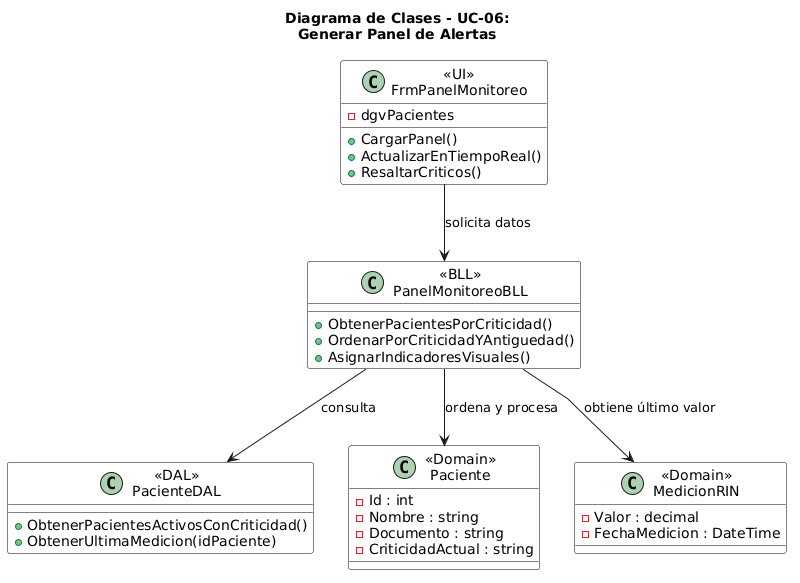

The diagram above was rendered by PlantUML. Its source (embedded in the PNG):
@startuml
title Diagrama de Clases - UC-06:\nGenerar Panel de Alertas
skinparam linetype polyline
skinparam class {
  BackgroundColor White
  BorderColor Black
  
}
top to bottom direction

class "«UI»\nFrmPanelMonitoreo" as UI {
  - dgvPacientes
  + CargarPanel()
  + ActualizarEnTiempoReal()
  + ResaltarCriticos()
}

class "«BLL»\nPanelMonitoreoBLL" as BLL {
  + ObtenerPacientesPorCriticidad()
  + OrdenarPorCriticidadYAntiguedad()
  + AsignarIndicadoresVisuales()
}

class "«DAL»\nPacienteDAL" as DAL {
  + ObtenerPacientesActivosConCriticidad()
  + ObtenerUltimaMedicion(idPaciente)
}

class "«Domain»\nPaciente" as PAC {
  - Id : int
  - Nombre : string
  - Documento : string
  - CriticidadActual : string
}

class "«Domain»\nMedicionRIN" as MR {
  - Valor : decimal
  - FechaMedicion : DateTime
}

UI --> BLL : solicita datos
BLL --> DAL : consulta
BLL --> PAC : ordena y procesa
BLL --> MR : obtiene último valor
@enduml